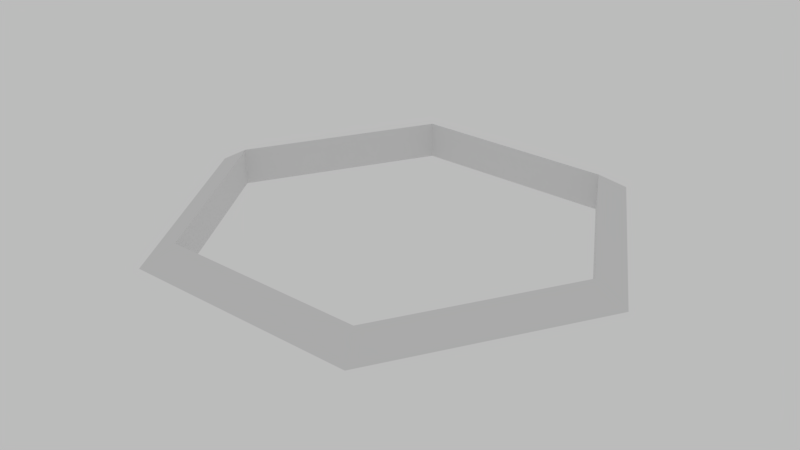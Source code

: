 # Source: Ring.blend  (saved by Blender 2.79.0; exported with 4.5.12 LTS)
import bpy
from mathutils import Matrix  # noqa: F401  (used for matrix-valued properties, if any)

bpy.ops.wm.read_factory_settings(use_empty=True)
scene = bpy.context.scene
scene.name = 'Scene'

# ---- collections
col_collection_1 = bpy.data.collections.new('Collection 1'); scene.collection.children.link(col_collection_1)

# ---- world
world_white = bpy.data.worlds.new('White'); scene.world = world_white
world_white.use_nodes = True; world_white.node_tree.nodes.clear()
_N = world_white.node_tree.nodes; _L = world_white.node_tree.links
n0 = _N.new('ShaderNodeOutputWorld'); n0.name = 'World Output'; n0.location = (300, 300)
n1 = _N.new('ShaderNodeBackground'); n1.name = 'Background'; n1.location = (10, 300)
n1.inputs[0].default_value = (1.0, 1.0, 1.0, 1.0)
n1.inputs[1].default_value = 0.5
_L.new(n1.outputs[0], n0.inputs[0])
n0.is_active_output = True
world_white.color = (1.0, 1.0, 1.0)
world_white.use_sun_shadow = False
world_white.sun_shadow_jitter_overblur = 0.0
world_white.cycles.sampling_method = 'MANUAL'

# ---- meshes
me_torus = bpy.data.meshes.new('Torus')
me_torus.from_pydata([(1.1, 0.0, 0.0), (0.95, 0.0, 0.0866), (0.95, 0.0, -0.0866), (0.55, 0.9526, 0.0), (0.475, 0.8227, 0.0866), (0.475, 0.8227, -0.0866), (-0.55, 0.9526, 0.0), (-0.475, 0.8227, 0.0866), (-0.475, 0.8227, -0.0866), (-1.1, 9.617e-08, 0.0), (-0.95, 8.305e-08, 0.0866), (-0.95, 8.305e-08, -0.0866), (-0.55, -0.9526, 0.0), (-0.475, -0.8227, 0.0866), (-0.475, -0.8227, -0.0866), (0.55, -0.9526, 0.0), (0.475, -0.8227, 0.0866), (0.475, -0.8227, -0.0866)], [], [(0, 3, 4, 1), (1, 4, 5, 2), (2, 5, 3, 0), (3, 6, 7, 4), (4, 7, 8, 5), (5, 8, 6, 3), (6, 9, 10, 7), (7, 10, 11, 8), (8, 11, 9, 6), (9, 12, 13, 10), (10, 13, 14, 11), (11, 14, 12, 9), (12, 15, 16, 13), (13, 16, 17, 14), (14, 17, 15, 12), (15, 0, 1, 16), (16, 1, 2, 17), (17, 2, 0, 15)])
me_torus.use_remesh_preserve_volume = False
me_torus.use_remesh_preserve_attributes = False
me_torus.use_mirror_vertex_groups = False
me_torus.update()

# ---- objects
ob_torus = bpy.data.objects.new('Torus', me_torus)

# ---- transforms, parenting, visibility, modifiers, constraints
ob_torus.location = (0.0, 0.0, 0.0)
ob_torus.lineart.crease_threshold = 0.0

# ---- collection membership
col_collection_1.objects.link(ob_torus)

# ---- scene / render settings (as saved in the file)
scene.frame_start = 0; scene.frame_end = 600; scene.frame_set(0)
scene.render.engine = 'CYCLES'
scene.render.image_settings.color_depth = '16'
scene.render.image_settings.compression = 0
scene.render.resolution_percentage = 55
scene.render.fps = 30
scene.render.dither_intensity = 0.0
scene.render.motion_blur_shutter = 0.2
scene.render.use_bake_clear = False
scene.render.bake_margin = 5
scene.render.simplify_subdivision = 2
scene.render.simplify_child_particles = 0.0
scene.render.simplify_subdivision_render = 2
scene.render.simplify_child_particles_render = 0.0
scene.cycles.use_denoising = False
scene.cycles.samples = 25
scene.cycles.sampling_pattern = 'TABULATED_SOBOL'
scene.cycles.use_adaptive_sampling = False
scene.cycles.use_light_tree = False
scene.cycles.blur_glossy = 0.0
scene.cycles.max_bounces = 1
scene.cycles.diffuse_bounces = 1
scene.cycles.transmission_bounces = 8
scene.cycles.use_animated_seed = True
scene.cycles.sample_clamp_indirect = 0.0
scene.view_settings.view_transform = 'Standard'
scene.view_settings.use_curve_mapping = True
scene.view_settings.curve_mapping.use_clip = True
scene.view_settings.curve_mapping.clip_max_x = 1.0
scene.view_settings.curve_mapping.clip_max_y = 1.0
scene.view_settings.curve_mapping.extend = 'EXTRAPOLATED'
scene.view_settings.curve_mapping.white_level = (1.0, 1.0, 1.0)
_c = scene.view_settings.curve_mapping.curves[0]
while len(_c.points) > 2: _c.points.remove(_c.points[-1])
_c.points[0].location = (0.0, 0.0); _c.points[0].handle_type = 'AUTO'
_c.points[1].location = (1.0, 1.0); _c.points[1].handle_type = 'AUTO'
_c = scene.view_settings.curve_mapping.curves[1]
while len(_c.points) > 2: _c.points.remove(_c.points[-1])
_c.points[0].location = (0.0, 0.0); _c.points[0].handle_type = 'AUTO'
_c.points[1].location = (1.0, 1.0); _c.points[1].handle_type = 'AUTO'
_c = scene.view_settings.curve_mapping.curves[2]
while len(_c.points) > 2: _c.points.remove(_c.points[-1])
_c.points[0].location = (0.0, 0.0); _c.points[0].handle_type = 'AUTO'
_c.points[1].location = (1.0, 1.0); _c.points[1].handle_type = 'AUTO'
_c = scene.view_settings.curve_mapping.curves[3]
while len(_c.points) > 2: _c.points.remove(_c.points[-1])
_c.points[0].location = (0.0, 0.0); _c.points[0].handle_type = 'AUTO'
_c.points[1].location = (1.0, 1.0); _c.points[1].handle_type = 'AUTO'
scene.view_settings.curve_mapping.update()
bpy.context.view_layer.update()

# ---- added for rendering (the .blend has no active camera): camera
cam_auto = bpy.data.cameras.new('AutoCamera')
cam_auto.lens = 50.0
cam_auto.sensor_width = 36.0
cam_auto.clip_end = 1000.0
ob_auto_camera = bpy.data.objects.new('AutoCamera', cam_auto)
scene.collection.objects.link(ob_auto_camera)
ob_auto_camera.location = (2.69747, -3.23696, 2.15798)
ob_auto_camera.rotation_euler = (1.09748, -7.21219e-08, 0.694738)
scene.camera = ob_auto_camera
bpy.context.view_layer.update()

